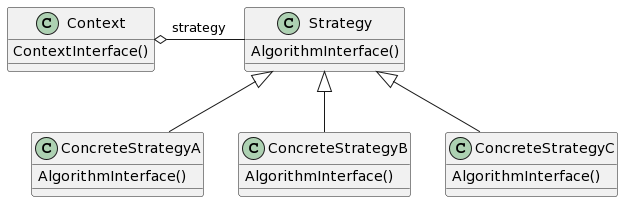

The diagram above was rendered by PlantUML. Its source (embedded in the PNG):
@startuml
class Context {
    ContextInterface()
    __
}
class Strategy {
    AlgorithmInterface()
    __
}
class ConcreteStrategyA {
    AlgorithmInterface()
    __
}
class ConcreteStrategyB {
    AlgorithmInterface()
    __
}
class ConcreteStrategyC {
    AlgorithmInterface()
    __
}

Context o- Strategy : strategy
Strategy <|-- ConcreteStrategyA
Strategy <|-- ConcreteStrategyB
Strategy <|-- ConcreteStrategyC
@enduml